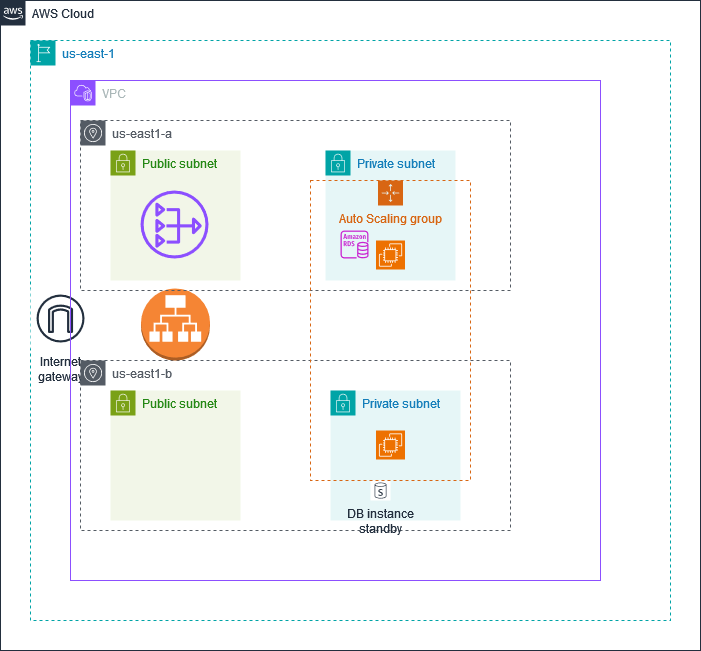

The diagram above was exported from draw.io. Its source (the exported page's mxGraphModel, read from the mxfile embedded in the PNG):
<mxGraphModel dx="1050" dy="530" grid="1" gridSize="10" guides="1" tooltips="1" connect="1" arrows="1" fold="1" page="1" pageScale="1" pageWidth="1169" pageHeight="827" math="0" shadow="0">
  <root>
    <mxCell id="0" />
    <mxCell id="1" parent="0" />
    <mxCell id="UEzPUAAOIrF-is8g5C7q-74" value="AWS Cloud" style="points=[[0,0],[0.25,0],[0.5,0],[0.75,0],[1,0],[1,0.25],[1,0.5],[1,0.75],[1,1],[0.75,1],[0.5,1],[0.25,1],[0,1],[0,0.75],[0,0.5],[0,0.25]];outlineConnect=0;gradientColor=none;html=1;whiteSpace=wrap;fontSize=12;fontStyle=0;shape=mxgraph.aws4.group;grIcon=mxgraph.aws4.group_aws_cloud_alt;strokeColor=#232F3E;fillColor=none;verticalAlign=top;align=left;spacingLeft=30;fontColor=#232F3E;dashed=0;labelBackgroundColor=#ffffff;container=1;pointerEvents=0;collapsible=0;recursiveResize=0;" parent="1" vertex="1">
      <mxGeometry x="50" y="80" width="700" height="650" as="geometry" />
    </mxCell>
    <mxCell id="DidS_VW_TNBkQDA7dlG1-3" value="us-east-1" style="points=[[0,0],[0.25,0],[0.5,0],[0.75,0],[1,0],[1,0.25],[1,0.5],[1,0.75],[1,1],[0.75,1],[0.5,1],[0.25,1],[0,1],[0,0.75],[0,0.5],[0,0.25]];outlineConnect=0;gradientColor=none;html=1;whiteSpace=wrap;fontSize=12;fontStyle=0;container=1;pointerEvents=0;collapsible=0;recursiveResize=0;shape=mxgraph.aws4.group;grIcon=mxgraph.aws4.group_region;strokeColor=#00A4A6;fillColor=none;verticalAlign=top;align=left;spacingLeft=30;fontColor=#147EBA;dashed=1;" vertex="1" parent="1">
      <mxGeometry x="80" y="120" width="640" height="580" as="geometry" />
    </mxCell>
    <mxCell id="DidS_VW_TNBkQDA7dlG1-15" value="Internet&#10;gateway" style="sketch=0;outlineConnect=0;fontColor=#232F3E;gradientColor=none;strokeColor=#232F3E;fillColor=#ffffff;dashed=0;verticalLabelPosition=bottom;verticalAlign=top;align=center;html=1;fontSize=12;fontStyle=0;aspect=fixed;shape=mxgraph.aws4.resourceIcon;resIcon=mxgraph.aws4.internet_gateway;" vertex="1" parent="DidS_VW_TNBkQDA7dlG1-3">
      <mxGeometry y="248" width="60" height="60" as="geometry" />
    </mxCell>
    <mxCell id="DidS_VW_TNBkQDA7dlG1-5" value="VPC" style="points=[[0,0],[0.25,0],[0.5,0],[0.75,0],[1,0],[1,0.25],[1,0.5],[1,0.75],[1,1],[0.75,1],[0.5,1],[0.25,1],[0,1],[0,0.75],[0,0.5],[0,0.25]];outlineConnect=0;gradientColor=none;html=1;whiteSpace=wrap;fontSize=12;fontStyle=0;container=1;pointerEvents=0;collapsible=0;recursiveResize=0;shape=mxgraph.aws4.group;grIcon=mxgraph.aws4.group_vpc2;strokeColor=#8C4FFF;fillColor=none;verticalAlign=top;align=left;spacingLeft=30;fontColor=#AAB7B8;dashed=0;" vertex="1" parent="1">
      <mxGeometry x="120" y="160" width="530" height="500" as="geometry" />
    </mxCell>
    <mxCell id="DidS_VW_TNBkQDA7dlG1-6" value="Public subnet" style="points=[[0,0],[0.25,0],[0.5,0],[0.75,0],[1,0],[1,0.25],[1,0.5],[1,0.75],[1,1],[0.75,1],[0.5,1],[0.25,1],[0,1],[0,0.75],[0,0.5],[0,0.25]];outlineConnect=0;gradientColor=none;html=1;whiteSpace=wrap;fontSize=12;fontStyle=0;container=1;pointerEvents=0;collapsible=0;recursiveResize=0;shape=mxgraph.aws4.group;grIcon=mxgraph.aws4.group_security_group;grStroke=0;strokeColor=#7AA116;fillColor=#F2F6E8;verticalAlign=top;align=left;spacingLeft=30;fontColor=#248814;dashed=0;" vertex="1" parent="DidS_VW_TNBkQDA7dlG1-5">
      <mxGeometry x="40" y="70" width="130" height="130" as="geometry" />
    </mxCell>
    <mxCell id="DidS_VW_TNBkQDA7dlG1-8" value="us-east1-b" style="sketch=0;outlineConnect=0;gradientColor=none;html=1;whiteSpace=wrap;fontSize=12;fontStyle=0;shape=mxgraph.aws4.group;grIcon=mxgraph.aws4.group_availability_zone;strokeColor=#545B64;fillColor=none;verticalAlign=top;align=left;spacingLeft=30;fontColor=#545B64;dashed=1;" vertex="1" parent="DidS_VW_TNBkQDA7dlG1-5">
      <mxGeometry x="10" y="280" width="430" height="170" as="geometry" />
    </mxCell>
    <mxCell id="DidS_VW_TNBkQDA7dlG1-9" value="Public subnet" style="points=[[0,0],[0.25,0],[0.5,0],[0.75,0],[1,0],[1,0.25],[1,0.5],[1,0.75],[1,1],[0.75,1],[0.5,1],[0.25,1],[0,1],[0,0.75],[0,0.5],[0,0.25]];outlineConnect=0;gradientColor=none;html=1;whiteSpace=wrap;fontSize=12;fontStyle=0;container=1;pointerEvents=0;collapsible=0;recursiveResize=0;shape=mxgraph.aws4.group;grIcon=mxgraph.aws4.group_security_group;grStroke=0;strokeColor=#7AA116;fillColor=#F2F6E8;verticalAlign=top;align=left;spacingLeft=30;fontColor=#248814;dashed=0;" vertex="1" parent="DidS_VW_TNBkQDA7dlG1-5">
      <mxGeometry x="40" y="310" width="130" height="130" as="geometry" />
    </mxCell>
    <mxCell id="DidS_VW_TNBkQDA7dlG1-10" value="Private subnet" style="points=[[0,0],[0.25,0],[0.5,0],[0.75,0],[1,0],[1,0.25],[1,0.5],[1,0.75],[1,1],[0.75,1],[0.5,1],[0.25,1],[0,1],[0,0.75],[0,0.5],[0,0.25]];outlineConnect=0;gradientColor=none;html=1;whiteSpace=wrap;fontSize=12;fontStyle=0;container=1;pointerEvents=0;collapsible=0;recursiveResize=0;shape=mxgraph.aws4.group;grIcon=mxgraph.aws4.group_security_group;grStroke=0;strokeColor=#00A4A6;fillColor=#E6F6F7;verticalAlign=top;align=left;spacingLeft=30;fontColor=#147EBA;dashed=0;" vertex="1" parent="DidS_VW_TNBkQDA7dlG1-5">
      <mxGeometry x="260" y="310" width="130" height="130" as="geometry" />
    </mxCell>
    <mxCell id="DidS_VW_TNBkQDA7dlG1-23" value="DB instance&#10;standby" style="sketch=0;outlineConnect=0;fontColor=#232F3E;gradientColor=none;strokeColor=#232F3E;fillColor=#ffffff;dashed=0;verticalLabelPosition=bottom;verticalAlign=top;align=center;html=1;fontSize=12;fontStyle=0;aspect=fixed;shape=mxgraph.aws4.resourceIcon;resIcon=mxgraph.aws4.db_instance_standby;" vertex="1" parent="DidS_VW_TNBkQDA7dlG1-10">
      <mxGeometry x="40" y="90" width="20" height="20" as="geometry" />
    </mxCell>
    <mxCell id="DidS_VW_TNBkQDA7dlG1-16" value="" style="outlineConnect=0;dashed=0;verticalLabelPosition=bottom;verticalAlign=top;align=center;html=1;shape=mxgraph.aws3.application_load_balancer;fillColor=#F58534;gradientColor=none;" vertex="1" parent="DidS_VW_TNBkQDA7dlG1-5">
      <mxGeometry x="70.5" y="208" width="69" height="72" as="geometry" />
    </mxCell>
    <mxCell id="DidS_VW_TNBkQDA7dlG1-7" value="us-east1-a" style="sketch=0;outlineConnect=0;gradientColor=none;html=1;whiteSpace=wrap;fontSize=12;fontStyle=0;shape=mxgraph.aws4.group;grIcon=mxgraph.aws4.group_availability_zone;strokeColor=#545B64;fillColor=none;verticalAlign=top;align=left;spacingLeft=30;fontColor=#545B64;dashed=1;" vertex="1" parent="1">
      <mxGeometry x="130" y="200" width="430" height="170" as="geometry" />
    </mxCell>
    <mxCell id="DidS_VW_TNBkQDA7dlG1-11" value="Private subnet" style="points=[[0,0],[0.25,0],[0.5,0],[0.75,0],[1,0],[1,0.25],[1,0.5],[1,0.75],[1,1],[0.75,1],[0.5,1],[0.25,1],[0,1],[0,0.75],[0,0.5],[0,0.25]];outlineConnect=0;gradientColor=none;html=1;whiteSpace=wrap;fontSize=12;fontStyle=0;container=1;pointerEvents=0;collapsible=0;recursiveResize=0;shape=mxgraph.aws4.group;grIcon=mxgraph.aws4.group_security_group;grStroke=0;strokeColor=#00A4A6;fillColor=#E6F6F7;verticalAlign=top;align=left;spacingLeft=30;fontColor=#147EBA;dashed=0;" vertex="1" parent="1">
      <mxGeometry x="375" y="230" width="130" height="130" as="geometry" />
    </mxCell>
    <mxCell id="DidS_VW_TNBkQDA7dlG1-14" value="" style="sketch=0;outlineConnect=0;fontColor=#232F3E;gradientColor=none;fillColor=#8C4FFF;strokeColor=none;dashed=0;verticalLabelPosition=bottom;verticalAlign=top;align=center;html=1;fontSize=12;fontStyle=0;aspect=fixed;pointerEvents=1;shape=mxgraph.aws4.nat_gateway;" vertex="1" parent="1">
      <mxGeometry x="190" y="270" width="68" height="68" as="geometry" />
    </mxCell>
    <mxCell id="DidS_VW_TNBkQDA7dlG1-19" value="Auto Scaling group" style="points=[[0,0],[0.25,0],[0.5,0],[0.75,0],[1,0],[1,0.25],[1,0.5],[1,0.75],[1,1],[0.75,1],[0.5,1],[0.25,1],[0,1],[0,0.75],[0,0.5],[0,0.25]];outlineConnect=0;gradientColor=none;html=1;whiteSpace=wrap;fontSize=12;fontStyle=0;container=1;pointerEvents=0;collapsible=0;recursiveResize=0;shape=mxgraph.aws4.groupCenter;grIcon=mxgraph.aws4.group_auto_scaling_group;grStroke=1;strokeColor=#D86613;fillColor=none;verticalAlign=top;align=center;fontColor=#D86613;dashed=1;spacingTop=25;" vertex="1" parent="1">
      <mxGeometry x="360" y="260" width="160" height="300" as="geometry" />
    </mxCell>
    <mxCell id="DidS_VW_TNBkQDA7dlG1-20" value="" style="sketch=0;points=[[0,0,0],[0.25,0,0],[0.5,0,0],[0.75,0,0],[1,0,0],[0,1,0],[0.25,1,0],[0.5,1,0],[0.75,1,0],[1,1,0],[0,0.25,0],[0,0.5,0],[0,0.75,0],[1,0.25,0],[1,0.5,0],[1,0.75,0]];outlineConnect=0;fontColor=#232F3E;fillColor=#ED7100;strokeColor=#ffffff;dashed=0;verticalLabelPosition=bottom;verticalAlign=top;align=center;html=1;fontSize=12;fontStyle=0;aspect=fixed;shape=mxgraph.aws4.resourceIcon;resIcon=mxgraph.aws4.ec2;" vertex="1" parent="DidS_VW_TNBkQDA7dlG1-19">
      <mxGeometry x="65.5" y="250" width="29" height="29" as="geometry" />
    </mxCell>
    <mxCell id="DidS_VW_TNBkQDA7dlG1-21" value="" style="sketch=0;points=[[0,0,0],[0.25,0,0],[0.5,0,0],[0.75,0,0],[1,0,0],[0,1,0],[0.25,1,0],[0.5,1,0],[0.75,1,0],[1,1,0],[0,0.25,0],[0,0.5,0],[0,0.75,0],[1,0.25,0],[1,0.5,0],[1,0.75,0]];outlineConnect=0;fontColor=#232F3E;fillColor=#ED7100;strokeColor=#ffffff;dashed=0;verticalLabelPosition=bottom;verticalAlign=top;align=center;html=1;fontSize=12;fontStyle=0;aspect=fixed;shape=mxgraph.aws4.resourceIcon;resIcon=mxgraph.aws4.ec2;" vertex="1" parent="DidS_VW_TNBkQDA7dlG1-19">
      <mxGeometry x="65.5" y="60" width="29" height="29" as="geometry" />
    </mxCell>
    <mxCell id="DidS_VW_TNBkQDA7dlG1-22" value="" style="sketch=0;outlineConnect=0;fontColor=#232F3E;gradientColor=none;fillColor=#C925D1;strokeColor=none;dashed=0;verticalLabelPosition=bottom;verticalAlign=top;align=center;html=1;fontSize=12;fontStyle=0;aspect=fixed;pointerEvents=1;shape=mxgraph.aws4.rds_instance;" vertex="1" parent="1">
      <mxGeometry x="390" y="310" width="28" height="28" as="geometry" />
    </mxCell>
  </root>
</mxGraphModel>